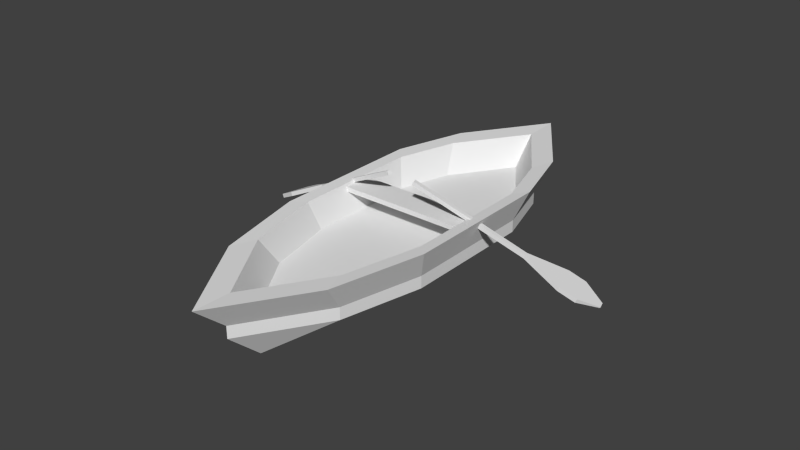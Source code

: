# Source: kay_k.blend  (saved by Blender 2.74.0; exported with 4.5.12 LTS)
import bpy
from mathutils import Matrix  # noqa: F401  (used for matrix-valued properties, if any)

bpy.ops.wm.read_factory_settings(use_empty=True)
scene = bpy.context.scene
scene.name = 'Scene'

# ---- collections
col_collection_1 = bpy.data.collections.new('Collection 1'); scene.collection.children.link(col_collection_1)

# ---- materials (node trees are filled in below, after node groups)
mat_kayik = bpy.data.materials.new('kayik')
mat_kayik.alpha_threshold = 0.0
mat_kayik.use_transparent_shadow = False
mat_kayik.roughness = 0.5
mat_kurek = bpy.data.materials.new('kurek')
mat_kurek.alpha_threshold = 0.0
mat_kurek.use_transparent_shadow = False
mat_kurek.roughness = 0.5

# ---- material node trees

# ---- world
world_world = bpy.data.worlds.new('World'); scene.world = world_world
world_world.color = (0.05088, 0.05088, 0.05088)
world_world.use_sun_shadow = False
world_world.sun_shadow_jitter_overblur = 0.0
world_world.cycles.sampling_method = 'MANUAL'
world_world.cycles.sample_map_resolution = 256

# ---- meshes
me_cube_001 = bpy.data.meshes.new('Cube.001')
me_cube_001.from_pydata([(1.005, 0.9109, 0.1379), (1.005, 0.9109, -0.04092), (1.005, -1.089, 0.1379), (1.005, -1.089, -0.04092), (-0.9952, 0.9109, 0.1379), (-0.9952, 0.9109, -0.04092), (-0.9952, -1.089, 0.1379), (-0.9952, -1.089, -0.04092), (0.7292, -2.292, 0.1379), (-0.7196, -2.292, 0.1379), (-0.7196, -2.292, -0.04092), (0.7292, -2.292, -0.04092), (-0.7196, 1.839, 0.1379), (-0.7196, 1.839, -0.04092), (0.7292, 1.839, 0.1379), (0.7292, 1.839, -0.04092), (0.004796, -1.587, 0.1379), (0.004796, 1.483, 0.1379), (0.004796, 1.483, -0.5924), (0.004796, -1.587, -0.5924), (0.004796, -3.433, 0.1379), (0.004796, -3.433, -0.5924), (0.004796, 2.907, 0.1379), (0.004796, 2.907, -0.5924), (-0.1813, 1.876, -0.6618), (-0.8158, 1.566, 0.07415), (1.186, 1.108, 0.1541), (1.186, -1.254, 0.1541), (-1.176, 1.108, 0.1541), (-1.176, 1.108, -0.05713), (-1.176, -1.254, -0.05713), (-1.176, -1.254, 0.1541), (1.186, 1.108, -0.05713), (1.186, -1.254, -0.05713), (0.004796, -4.023, 0.1541), (-0.8509, -2.674, 0.1541), (-0.8509, -2.674, -0.05713), (0.004796, -4.023, -0.05713), (0.8605, -2.674, -0.05713), (0.8605, -2.674, 0.1541), (-0.8509, 2.205, 0.1541), (-0.8509, 2.205, -0.05713), (0.8605, 2.205, 0.1541), (0.8605, 2.205, -0.05713), (0.004796, 3.467, 0.1541), (0.004796, 3.467, -0.05713), (0.6175, 1.901, 0.4997), (1.15, 1.069, 0.6271), (1.15, -1.222, 0.6271), (1.357, -1.411, 0.6456), (0.004796, 3.355, 0.6271), (0.004796, 3.995, 0.6456), (-0.9751, 2.55, 0.6456), (-0.8247, 2.131, 0.6271), (-1.14, -1.222, 0.6271), (-1.14, 1.069, 0.6271), (0.004796, -3.906, 0.6271), (-0.8247, -2.599, 0.6271), (0.8343, -2.599, 0.6271), (1.357, 1.295, 0.6456), (0.9846, 2.55, 0.6456), (0.8343, 2.131, 0.6271), (-1.348, -1.411, 0.6456), (-1.348, 1.295, 0.6456), (0.004796, -4.581, 0.6456), (-0.9751, -3.037, 0.6456), (0.9846, -3.037, 0.6456), (-1.199, -0.3296, 0.4919), (-1.199, -0.3296, 0.5776), (-1.199, 0.1737, 0.4919), (-1.199, 0.1737, 0.5776), (1.269, -0.3296, 0.4919), (1.269, -0.3296, 0.5776), (1.269, 0.1737, 0.4919), (1.269, 0.1737, 0.5776), (-2.03, 0.04657, 0.1321), (-2.06, 0.05457, 0.196), (-2.014, 0.1204, 0.1305), (-2.044, 0.1284, 0.1944), (-0.2373, -0.3182, 1.04), (-0.2681, -0.3102, 1.104), (-0.2215, -0.2444, 1.039), (-0.2523, -0.2364, 1.103), (-2.565, 0.4739, -0.1793), (-2.596, 0.4819, -0.1153), (-2.711, -0.05416, -0.1036), (-2.68, -0.06216, -0.1676), (-2.954, -0.006574, -0.306), (-2.984, 0.001426, -0.242), (-2.869, 0.5375, -0.2537), (-2.839, 0.5295, -0.3177), (-3.245, 0.2702, -0.4502), (-3.252, 0.272, -0.4358), (-3.226, 0.3928, -0.4384), (-3.22, 0.391, -0.4528), (1.991, 0.2602, 0.1321), (2.021, 0.2682, 0.196), (2.013, 0.188, 0.1305), (2.044, 0.1961, 0.1944), (0.2481, -0.2954, 1.04), (0.2789, -0.2874, 1.104), (0.2703, -0.3676, 1.039), (0.3011, -0.3596, 1.103), (2.667, 0.1485, -0.1793), (2.698, 0.1565, -0.1153), (2.537, 0.6806, -0.1036), (2.506, 0.6726, -0.1676), (2.771, 0.7572, -0.306), (2.802, 0.7653, -0.242), (2.963, 0.2412, -0.2537), (2.932, 0.2332, -0.3177), (3.161, 0.658, -0.4502), (3.168, 0.6598, -0.4358), (3.204, 0.5416, -0.4384), (3.197, 0.5398, -0.4528)], [], [(19, 18, 1, 3), (18, 5, 13, 23), (2, 8, 58, 48), (16, 17, 4, 6), (6, 4, 55, 54), (23, 13, 41, 45), (35, 34, 64, 65), (19, 3, 11, 21), (9, 6, 54, 57), (16, 6, 9, 20), (8, 20, 56, 58), (17, 0, 14, 22), (13, 5, 29, 41), (21, 11, 38, 37), (4, 17, 22, 12), (12, 22, 50, 53), (2, 16, 20, 8), (7, 19, 21, 10), (11, 3, 33, 38), (2, 0, 17, 16), (1, 18, 23, 15), (7, 5, 18, 19), (33, 27, 39, 38), (31, 28, 29, 30), (26, 27, 33, 32), (34, 35, 36, 37), (31, 30, 36, 35), (44, 42, 43, 45), (26, 32, 43, 42), (29, 28, 40, 41), (40, 44, 45, 41), (39, 34, 37, 38), (20, 9, 57, 56), (0, 2, 48, 47), (26, 42, 60, 59), (15, 23, 45, 43), (1, 15, 43, 32), (10, 21, 37, 36), (3, 1, 32, 33), (14, 0, 47, 61), (5, 7, 30, 29), (7, 10, 36, 30), (57, 54, 62, 65), (58, 56, 64, 66), (56, 57, 65, 64), (47, 48, 49, 59), (53, 50, 51, 52), (61, 47, 59, 60), (54, 55, 63, 62), (48, 58, 66, 49), (55, 53, 52, 63), (50, 61, 60, 51), (44, 40, 52, 51), (4, 12, 53, 55), (28, 31, 62, 63), (31, 35, 65, 62), (34, 39, 66, 64), (39, 27, 49, 66), (40, 28, 63, 52), (22, 14, 61, 50), (27, 26, 59, 49), (42, 44, 51, 60), (68, 70, 69, 67), (70, 74, 73, 69), (74, 72, 71, 73), (72, 68, 67, 71), (67, 69, 73, 71), (72, 74, 70, 68), (77, 75, 86, 83), (78, 82, 81, 77), (82, 80, 79, 81), (80, 76, 75, 79), (75, 77, 81, 79), (80, 82, 78, 76), (78, 77, 83, 84), (84, 83, 90, 89), (75, 76, 85, 86), (76, 78, 84, 85), (89, 90, 94, 93), (83, 86, 87, 90), (85, 84, 89, 88), (86, 85, 88, 87), (92, 93, 94, 91), (90, 87, 91, 94), (88, 89, 93, 92), (87, 88, 92, 91), (97, 95, 106, 103), (98, 102, 101, 97), (102, 100, 99, 101), (100, 96, 95, 99), (95, 97, 101, 99), (100, 102, 98, 96), (98, 97, 103, 104), (104, 103, 110, 109), (95, 96, 105, 106), (96, 98, 104, 105), (109, 110, 114, 113), (103, 106, 107, 110), (105, 104, 109, 108), (106, 105, 108, 107), (112, 113, 114, 111), (110, 107, 111, 114), (108, 109, 113, 112), (107, 108, 112, 111)])
me_cube_001.polygons.foreach_set('material_index', [0, 0, 0, 0, 0, 0, 0, 0, 0, 0, 0, 0, 0, 0, 0, 0, 0, 0, 0, 0, 0, 0, 0, 0, 0, 0, 0, 0, 0, 0, 0, 0, 0, 0, 0, 0, 0, 0, 0, 0, 0, 0, 0, 0, 0, 0, 0, 0, 0, 0, 0, 0, 0, 0, 0, 0, 0, 0, 0, 0, 0, 0, 0, 0, 0, 0, 0, 0, 1, 1, 1, 1, 1, 1, 1, 1, 1, 1, 1, 1, 1, 1, 1, 1, 1, 1, 1, 1, 1, 1, 1, 1, 1, 1, 1, 1, 1, 1, 1, 1, 1, 1, 1, 1])
me_cube_001.materials.append(mat_kayik)
me_cube_001.materials.append(mat_kurek)
me_cube_001.use_remesh_preserve_volume = False
me_cube_001.use_remesh_preserve_attributes = False
me_cube_001.use_mirror_vertex_groups = False
me_cube_001.update()

# ---- objects
ob_cube = bpy.data.objects.new('Cube', me_cube_001)

# ---- transforms, parenting, visibility, modifiers, constraints
ob_cube.location = (1.808, -1.269, 0.4419)
ob_cube.lineart.crease_threshold = 0.0

# ---- collection membership
col_collection_1.objects.link(ob_cube)

# ---- scene / render settings (as saved in the file)
scene.frame_start = 1; scene.frame_end = 250; scene.frame_set(1)
scene.render.engine = 'BLENDER_EEVEE_NEXT'
scene.render.resolution_percentage = 50
scene.render.dither_intensity = 0.0
scene.cycles.use_denoising = False
scene.cycles.samples = 10
scene.cycles.sampling_pattern = 'TABULATED_SOBOL'
scene.cycles.light_sampling_threshold = 0.0
scene.cycles.use_adaptive_sampling = False
scene.cycles.use_light_tree = False
scene.cycles.blur_glossy = 0.0
scene.cycles.pixel_filter_type = 'GAUSSIAN'
scene.cycles.sample_clamp_indirect = 0.0
scene.view_settings.view_transform = 'Standard'
bpy.context.view_layer.update()

# ---- added for rendering (the .blend has no active camera and no usable light): camera, sun
cam_auto = bpy.data.cameras.new('AutoCamera')
cam_auto.lens = 50.0
cam_auto.sensor_width = 36.0
cam_auto.clip_end = 1000.0
ob_auto_camera = bpy.data.objects.new('AutoCamera', cam_auto)
scene.collection.objects.link(ob_auto_camera)
ob_auto_camera.location = (11.8495, -13.6407, 8.71573)
ob_auto_camera.rotation_euler = (1.09748, -7.21219e-08, 0.694738)
scene.camera = ob_auto_camera
light_auto_sun = bpy.data.lights.new('AutoSun', 'SUN')
light_auto_sun.energy = 3.0
light_auto_sun.angle = 0.0523599
ob_auto_sun = bpy.data.objects.new('AutoSun', light_auto_sun)
scene.collection.objects.link(ob_auto_sun)
ob_auto_sun.rotation_euler = (0.872665, 0.174533, 0.523599)
bpy.context.view_layer.update()
